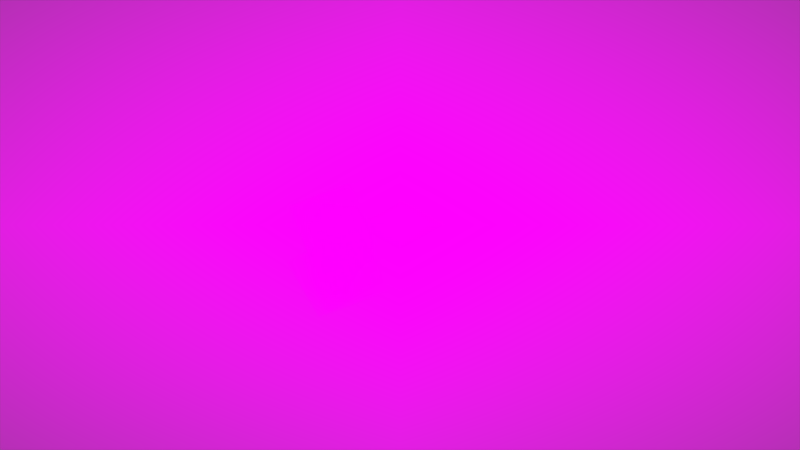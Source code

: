# Source: tabi-wave.blend  (saved by Blender 5.2.45; exported with 4.5.12 LTS)
import bpy
from mathutils import Matrix  # noqa: F401  (used for matrix-valued properties, if any)

bpy.ops.wm.read_factory_settings(use_empty=True)
scene = bpy.context.scene
scene.name = 'Scene'

# ---- collections
col_collection = bpy.data.collections.new('Collection'); scene.collection.children.link(col_collection)

# ---- images (referenced by path relative to the original .blend; pixels are not part of the script)
import os
ASSET_DIR = os.environ.get("B2B_ASSET_DIR", "")  # directory of the original .blend (textures are referenced by path, not embedded)
HERE = os.path.dirname(os.path.abspath(__file__))  # packed textures are extracted next to this script under _unpacked/

def load_image(name, relpath, width, height, colorspace="sRGB"):
    """Load a texture the original file referenced (path relative to the .blend, or extracted next to this script)."""
    p = next((c for c in (os.path.join(HERE, relpath), os.path.join(ASSET_DIR, relpath)) if relpath and os.path.exists(c)), "")
    if p:
        img = bpy.data.images.load(p, check_existing=True)
        img.name = name
    else:  # same state as the original file: an image datablock whose file is absent (Cycles renders it pink)
        img = bpy.data.images.new(name, width, height)
        img.source = "FILE"
        img.filepath = "//" + (relpath or name)
    img.colorspace_settings.name = colorspace
    return img
img_revealed_torso_cabin_backing_png = load_image('revealed_torso_cabin_backing.png', 'revealed_torso_cabin_backing.png', 1024, 1024, 'sRGB')
img_hidden_shoulder_elbow_overlap_png = load_image('hidden_shoulder_elbow_overlap.png', 'hidden_shoulder_elbow_overlap.png', 1024, 1024, 'sRGB')
img_upper_sleeve_candidate_v1_png = load_image('upper_sleeve_candidate_v1.png', 'upper_sleeve_candidate_v1.png', 1024, 1024, 'sRGB')
img_forearm_separate_png = load_image('forearm_separate.png', 'forearm_separate.png', 1024, 1024, 'sRGB')
img_neutral_front_png = load_image('neutral-front.png', 'neutral-front.png', 1024, 1024, 'sRGB')
img_neutral_overlap_png = load_image('neutral-overlap.png', 'neutral-overlap.png', 1024, 1024, 'sRGB')
img_open_front_png = load_image('open-front.png', 'open-front.png', 1024, 1024, 'sRGB')
img_open_overlap_png = load_image('open-overlap.png', 'open-overlap.png', 1024, 1024, 'sRGB')
img_protected_png = load_image('protected.png', 'protected.png', 1024, 1024, 'sRGB')

# ---- materials (node trees are filled in below, after node groups)
mat_revealed_torso_cabin_backing = bpy.data.materials.new('revealed_torso_cabin_backing')
mat_revealed_torso_cabin_backing.surface_render_method = 'BLENDED'
mat_revealed_torso_cabin_backing.blend_method = 'BLEND'
mat_revealed_torso_cabin_backing.use_transparency_overlap = False
mat_revealed_torso_cabin_backing.show_transparent_back = False
mat_revealed_torso_cabin_backing.use_backface_culling = True
mat_hidden_shoulder_elbow_overlap = bpy.data.materials.new('hidden_shoulder_elbow_overlap')
mat_hidden_shoulder_elbow_overlap.surface_render_method = 'BLENDED'
mat_hidden_shoulder_elbow_overlap.blend_method = 'BLEND'
mat_hidden_shoulder_elbow_overlap.use_transparency_overlap = False
mat_hidden_shoulder_elbow_overlap.show_transparent_back = False
mat_hidden_shoulder_elbow_overlap.use_backface_culling = True
mat_upper = bpy.data.materials.new('upper')
mat_upper.surface_render_method = 'BLENDED'
mat_upper.blend_method = 'BLEND'
mat_upper.use_transparency_overlap = False
mat_upper.show_transparent_back = False
mat_upper.use_backface_culling = True
mat_forearm_separate = bpy.data.materials.new('forearm_separate')
mat_forearm_separate.surface_render_method = 'BLENDED'
mat_forearm_separate.blend_method = 'BLEND'
mat_forearm_separate.use_transparency_overlap = False
mat_forearm_separate.show_transparent_back = False
mat_forearm_separate.use_backface_culling = True
mat_neutral_front = bpy.data.materials.new('neutral-front')
mat_neutral_front.surface_render_method = 'BLENDED'
mat_neutral_front.blend_method = 'BLEND'
mat_neutral_front.use_transparency_overlap = False
mat_neutral_front.show_transparent_back = False
mat_neutral_front.use_backface_culling = True
mat_neutral_overlap = bpy.data.materials.new('neutral-overlap')
mat_neutral_overlap.surface_render_method = 'BLENDED'
mat_neutral_overlap.blend_method = 'BLEND'
mat_neutral_overlap.use_transparency_overlap = False
mat_neutral_overlap.show_transparent_back = False
mat_neutral_overlap.use_backface_culling = True
mat_open_front = bpy.data.materials.new('open-front')
mat_open_front.surface_render_method = 'BLENDED'
mat_open_front.blend_method = 'BLEND'
mat_open_front.use_transparency_overlap = False
mat_open_front.show_transparent_back = False
mat_open_front.use_backface_culling = True
mat_open_overlap = bpy.data.materials.new('open-overlap')
mat_open_overlap.surface_render_method = 'BLENDED'
mat_open_overlap.blend_method = 'BLEND'
mat_open_overlap.use_transparency_overlap = False
mat_open_overlap.show_transparent_back = False
mat_open_overlap.use_backface_culling = True
mat_protected = bpy.data.materials.new('protected')
mat_protected.surface_render_method = 'BLENDED'
mat_protected.blend_method = 'BLEND'
mat_protected.use_transparency_overlap = False
mat_protected.show_transparent_back = False
mat_protected.use_backface_culling = True

# ---- material node trees
mat_revealed_torso_cabin_backing.use_nodes = True; mat_revealed_torso_cabin_backing.node_tree.nodes.clear()
_N = mat_revealed_torso_cabin_backing.node_tree.nodes; _L = mat_revealed_torso_cabin_backing.node_tree.links
n0 = _N.new('ShaderNodeTexImage'); n0.name = 'Image Texture'; n0.location = (0, 0)
n0.image = img_revealed_torso_cabin_backing_png
n0.extension = 'CLIP'
n1 = _N.new('ShaderNodeEmission'); n1.name = 'Emission'; n1.location = (0, 0)
n2 = _N.new('ShaderNodeBsdfTransparent'); n2.name = 'Transparent BSDF'; n2.location = (0, 0)
n3 = _N.new('ShaderNodeMixShader'); n3.name = 'Mix Shader'; n3.location = (0, 0)
n4 = _N.new('ShaderNodeOutputMaterial'); n4.name = 'Material Output'; n4.location = (0, 0)
_L.new(n0.outputs[0], n1.inputs[0])
_L.new(n0.outputs[1], n3.inputs[0])
_L.new(n2.outputs[0], n3.inputs[1])
_L.new(n1.outputs[0], n3.inputs[2])
_L.new(n3.outputs[0], n4.inputs[0])
n4.is_active_output = True
mat_hidden_shoulder_elbow_overlap.use_nodes = True; mat_hidden_shoulder_elbow_overlap.node_tree.nodes.clear()
_N = mat_hidden_shoulder_elbow_overlap.node_tree.nodes; _L = mat_hidden_shoulder_elbow_overlap.node_tree.links
n0 = _N.new('ShaderNodeTexImage'); n0.name = 'Image Texture'; n0.location = (0, 0)
n0.image = img_hidden_shoulder_elbow_overlap_png
n0.extension = 'CLIP'
n1 = _N.new('ShaderNodeEmission'); n1.name = 'Emission'; n1.location = (0, 0)
n2 = _N.new('ShaderNodeBsdfTransparent'); n2.name = 'Transparent BSDF'; n2.location = (0, 0)
n3 = _N.new('ShaderNodeMixShader'); n3.name = 'Mix Shader'; n3.location = (0, 0)
n4 = _N.new('ShaderNodeOutputMaterial'); n4.name = 'Material Output'; n4.location = (0, 0)
_L.new(n0.outputs[0], n1.inputs[0])
_L.new(n0.outputs[1], n3.inputs[0])
_L.new(n2.outputs[0], n3.inputs[1])
_L.new(n1.outputs[0], n3.inputs[2])
_L.new(n3.outputs[0], n4.inputs[0])
n4.is_active_output = True
mat_upper.use_nodes = True; mat_upper.node_tree.nodes.clear()
_N = mat_upper.node_tree.nodes; _L = mat_upper.node_tree.links
n0 = _N.new('ShaderNodeTexImage'); n0.name = 'Image Texture'; n0.location = (0, 0)
n0.image = img_upper_sleeve_candidate_v1_png
n0.extension = 'CLIP'
n1 = _N.new('ShaderNodeEmission'); n1.name = 'Emission'; n1.location = (0, 0)
n2 = _N.new('ShaderNodeBsdfTransparent'); n2.name = 'Transparent BSDF'; n2.location = (0, 0)
n3 = _N.new('ShaderNodeMixShader'); n3.name = 'Mix Shader'; n3.location = (0, 0)
n4 = _N.new('ShaderNodeOutputMaterial'); n4.name = 'Material Output'; n4.location = (0, 0)
_L.new(n0.outputs[0], n1.inputs[0])
_L.new(n0.outputs[1], n3.inputs[0])
_L.new(n2.outputs[0], n3.inputs[1])
_L.new(n1.outputs[0], n3.inputs[2])
_L.new(n3.outputs[0], n4.inputs[0])
n4.is_active_output = True
mat_forearm_separate.use_nodes = True; mat_forearm_separate.node_tree.nodes.clear()
_N = mat_forearm_separate.node_tree.nodes; _L = mat_forearm_separate.node_tree.links
n0 = _N.new('ShaderNodeTexImage'); n0.name = 'Image Texture'; n0.location = (0, 0)
n0.image = img_forearm_separate_png
n0.extension = 'CLIP'
n1 = _N.new('ShaderNodeEmission'); n1.name = 'Emission'; n1.location = (0, 0)
n2 = _N.new('ShaderNodeBsdfTransparent'); n2.name = 'Transparent BSDF'; n2.location = (0, 0)
n3 = _N.new('ShaderNodeMixShader'); n3.name = 'Mix Shader'; n3.location = (0, 0)
n4 = _N.new('ShaderNodeOutputMaterial'); n4.name = 'Material Output'; n4.location = (0, 0)
_L.new(n0.outputs[0], n1.inputs[0])
_L.new(n0.outputs[1], n3.inputs[0])
_L.new(n2.outputs[0], n3.inputs[1])
_L.new(n1.outputs[0], n3.inputs[2])
_L.new(n3.outputs[0], n4.inputs[0])
n4.is_active_output = True
mat_neutral_front.use_nodes = True; mat_neutral_front.node_tree.nodes.clear()
_N = mat_neutral_front.node_tree.nodes; _L = mat_neutral_front.node_tree.links
n0 = _N.new('ShaderNodeTexImage'); n0.name = 'Image Texture'; n0.location = (0, 0)
n0.image = img_neutral_front_png
n0.extension = 'CLIP'
n1 = _N.new('ShaderNodeEmission'); n1.name = 'Emission'; n1.location = (0, 0)
n2 = _N.new('ShaderNodeBsdfTransparent'); n2.name = 'Transparent BSDF'; n2.location = (0, 0)
n3 = _N.new('ShaderNodeMixShader'); n3.name = 'Mix Shader'; n3.location = (0, 0)
n4 = _N.new('ShaderNodeOutputMaterial'); n4.name = 'Material Output'; n4.location = (0, 0)
_L.new(n0.outputs[0], n1.inputs[0])
_L.new(n0.outputs[1], n3.inputs[0])
_L.new(n2.outputs[0], n3.inputs[1])
_L.new(n1.outputs[0], n3.inputs[2])
_L.new(n3.outputs[0], n4.inputs[0])
n4.is_active_output = True
mat_neutral_overlap.use_nodes = True; mat_neutral_overlap.node_tree.nodes.clear()
_N = mat_neutral_overlap.node_tree.nodes; _L = mat_neutral_overlap.node_tree.links
n0 = _N.new('ShaderNodeTexImage'); n0.name = 'Image Texture'; n0.location = (0, 0)
n0.image = img_neutral_overlap_png
n0.extension = 'CLIP'
n1 = _N.new('ShaderNodeEmission'); n1.name = 'Emission'; n1.location = (0, 0)
n2 = _N.new('ShaderNodeBsdfTransparent'); n2.name = 'Transparent BSDF'; n2.location = (0, 0)
n3 = _N.new('ShaderNodeMixShader'); n3.name = 'Mix Shader'; n3.location = (0, 0)
n4 = _N.new('ShaderNodeOutputMaterial'); n4.name = 'Material Output'; n4.location = (0, 0)
_L.new(n0.outputs[0], n1.inputs[0])
_L.new(n0.outputs[1], n3.inputs[0])
_L.new(n2.outputs[0], n3.inputs[1])
_L.new(n1.outputs[0], n3.inputs[2])
_L.new(n3.outputs[0], n4.inputs[0])
n4.is_active_output = True
mat_open_front.use_nodes = True; mat_open_front.node_tree.nodes.clear()
_N = mat_open_front.node_tree.nodes; _L = mat_open_front.node_tree.links
n0 = _N.new('ShaderNodeTexImage'); n0.name = 'Image Texture'; n0.location = (0, 0)
n0.image = img_open_front_png
n0.extension = 'CLIP'
n1 = _N.new('ShaderNodeEmission'); n1.name = 'Emission'; n1.location = (0, 0)
n2 = _N.new('ShaderNodeBsdfTransparent'); n2.name = 'Transparent BSDF'; n2.location = (0, 0)
n3 = _N.new('ShaderNodeMixShader'); n3.name = 'Mix Shader'; n3.location = (0, 0)
n4 = _N.new('ShaderNodeOutputMaterial'); n4.name = 'Material Output'; n4.location = (0, 0)
_L.new(n0.outputs[0], n1.inputs[0])
_L.new(n0.outputs[1], n3.inputs[0])
_L.new(n2.outputs[0], n3.inputs[1])
_L.new(n1.outputs[0], n3.inputs[2])
_L.new(n3.outputs[0], n4.inputs[0])
n4.is_active_output = True
mat_open_overlap.use_nodes = True; mat_open_overlap.node_tree.nodes.clear()
_N = mat_open_overlap.node_tree.nodes; _L = mat_open_overlap.node_tree.links
n0 = _N.new('ShaderNodeTexImage'); n0.name = 'Image Texture'; n0.location = (0, 0)
n0.image = img_open_overlap_png
n0.extension = 'CLIP'
n1 = _N.new('ShaderNodeEmission'); n1.name = 'Emission'; n1.location = (0, 0)
n2 = _N.new('ShaderNodeBsdfTransparent'); n2.name = 'Transparent BSDF'; n2.location = (0, 0)
n3 = _N.new('ShaderNodeMixShader'); n3.name = 'Mix Shader'; n3.location = (0, 0)
n4 = _N.new('ShaderNodeOutputMaterial'); n4.name = 'Material Output'; n4.location = (0, 0)
_L.new(n0.outputs[0], n1.inputs[0])
_L.new(n0.outputs[1], n3.inputs[0])
_L.new(n2.outputs[0], n3.inputs[1])
_L.new(n1.outputs[0], n3.inputs[2])
_L.new(n3.outputs[0], n4.inputs[0])
n4.is_active_output = True
mat_protected.use_nodes = True; mat_protected.node_tree.nodes.clear()
_N = mat_protected.node_tree.nodes; _L = mat_protected.node_tree.links
n0 = _N.new('ShaderNodeTexImage'); n0.name = 'Image Texture'; n0.location = (0, 0)
n0.image = img_protected_png
n0.extension = 'CLIP'
n1 = _N.new('ShaderNodeEmission'); n1.name = 'Emission'; n1.location = (0, 0)
n2 = _N.new('ShaderNodeBsdfTransparent'); n2.name = 'Transparent BSDF'; n2.location = (0, 0)
n3 = _N.new('ShaderNodeMixShader'); n3.name = 'Mix Shader'; n3.location = (0, 0)
n4 = _N.new('ShaderNodeOutputMaterial'); n4.name = 'Material Output'; n4.location = (0, 0)
_L.new(n0.outputs[0], n1.inputs[0])
_L.new(n0.outputs[1], n3.inputs[0])
_L.new(n2.outputs[0], n3.inputs[1])
_L.new(n1.outputs[0], n3.inputs[2])
_L.new(n3.outputs[0], n4.inputs[0])
n4.is_active_output = True

# ---- world
world_world = bpy.data.worlds.new('World'); scene.world = world_world
world_world.use_nodes = True; world_world.node_tree.nodes.clear()
_N = world_world.node_tree.nodes; _L = world_world.node_tree.links
n0 = _N.new('ShaderNodeOutputWorld'); n0.name = 'World Output'; n0.location = (200, 100)
n1 = _N.new('ShaderNodeBackground'); n1.name = 'Background'; n1.location = (-200, 100)
n1.inputs[0].default_value = (0.05088, 0.05088, 0.05088, 1.0)
_L.new(n1.outputs[0], n0.inputs[0])
n0.is_active_output = True
world_world.color = (0.0, 0.0, 0.0)
world_world.sun_shadow_jitter_overblur = 0.0

# ---- cameras
cam_fixed_orthographic = bpy.data.cameras.new('Fixed-orthographic')
cam_fixed_orthographic.type = 'ORTHO'
cam_fixed_orthographic.clip_start = 1.0
cam_fixed_orthographic.clip_end = 3000.0
cam_fixed_orthographic.ortho_scale = 1920.0

# ---- meshes
me_background_mesh = bpy.data.meshes.new('background-mesh')
me_background_mesh.from_pydata([(0.0, 0.0, 0.0), (0.0, -1080.0, 0.0), (1920.0, -1080.0, 0.0), (1920.0, 0.0, 0.0)], [], [(0, 1, 2, 3)])
_uv = me_background_mesh.uv_layers.new(name='SourceUV')
_uv.uv.foreach_set('vector', [0.0, 1.0, 0.0, 0.0, 1.0, 0.0, 1.0, 1.0])
me_background_mesh.materials.append(mat_revealed_torso_cabin_backing)
me_background_mesh.update()
me_shoulder_cover_mesh = bpy.data.meshes.new('shoulder-cover-mesh')
me_shoulder_cover_mesh.from_pydata([(-19.0, 19.0, 0.0), (-19.0, -19.0, 0.0), (19.0, -19.0, 0.0), (19.0, 19.0, 0.0)], [], [(0, 1, 2, 3)])
_uv = me_shoulder_cover_mesh.uv_layers.new(name='SourceUV')
_uv.uv.foreach_set('vector', [0.0, 1.0, 0.0, 0.0, 0.5, 0.0, 0.5, 1.0])
me_shoulder_cover_mesh.materials.append(mat_hidden_shoulder_elbow_overlap)
me_shoulder_cover_mesh.update()
me_elbow_cover_mesh = bpy.data.meshes.new('elbow-cover-mesh')
me_elbow_cover_mesh.from_pydata([(-22.0, 22.0, 0.0), (-22.0, -22.0, 0.0), (22.0, -22.0, 0.0), (22.0, 22.0, 0.0)], [], [(0, 1, 2, 3)])
_uv = me_elbow_cover_mesh.uv_layers.new(name='SourceUV')
_uv.uv.foreach_set('vector', [0.5, 1.0, 0.5, 0.0, 1.0, 0.0, 1.0, 1.0])
me_elbow_cover_mesh.materials.append(mat_hidden_shoulder_elbow_overlap)
me_elbow_cover_mesh.update()
me_upper_mesh = bpy.data.meshes.new('upper-mesh')
me_upper_mesh.from_pydata([(-77.03, 32.38, 0.0), (-77.03, -121.4, 0.0), (76.79, -121.4, 0.0), (76.79, 32.38, 0.0)], [], [(0, 1, 2, 3)])
_uv = me_upper_mesh.uv_layers.new(name='SourceUV')
_uv.uv.foreach_set('vector', [0.0, 1.0, 0.0, 0.0, 1.0, 0.0, 1.0, 1.0])
me_upper_mesh.materials.append(mat_upper)
me_upper_mesh.update()
me_forearm_mesh = bpy.data.meshes.new('forearm-mesh')
me_forearm_mesh.from_pydata([(-56.0, 110.0, 0.0), (-56.0, -44.0, 0.0), (104.0, -44.0, 0.0), (104.0, 110.0, 0.0)], [], [(0, 1, 2, 3)])
_uv = me_forearm_mesh.uv_layers.new(name='SourceUV')
_uv.uv.foreach_set('vector', [0.0, 1.0, 0.0, 0.0, 1.0, 0.0, 1.0, 1.0])
me_forearm_mesh.materials.append(mat_forearm_separate)
me_forearm_mesh.update()
me_neutral_front_mesh = bpy.data.meshes.new('neutral-front-mesh')
me_neutral_front_mesh.from_pydata([(-86.8, 156.8, 0.0), (-86.8, -41.72, 0.0), (68.46, -41.72, 0.0), (68.46, 156.8, 0.0)], [], [(0, 1, 2, 3)])
_uv = me_neutral_front_mesh.uv_layers.new(name='SourceUV')
_uv.uv.foreach_set('vector', [0.0, 1.0, 0.0, 0.0, 1.0, 0.0, 1.0, 1.0])
me_neutral_front_mesh.materials.append(mat_neutral_front)
me_neutral_front_mesh.update()
me_neutral_overlap_mesh = bpy.data.meshes.new('neutral-overlap-mesh')
me_neutral_overlap_mesh.from_pydata([(-86.8, 156.8, 0.0), (-86.8, -41.72, 0.0), (68.46, -41.72, 0.0), (68.46, 156.8, 0.0)], [], [(0, 1, 2, 3)])
_uv = me_neutral_overlap_mesh.uv_layers.new(name='SourceUV')
_uv.uv.foreach_set('vector', [0.0, 1.0, 0.0, 0.0, 1.0, 0.0, 1.0, 1.0])
me_neutral_overlap_mesh.materials.append(mat_neutral_overlap)
me_neutral_overlap_mesh.update()
me_open_front_mesh = bpy.data.meshes.new('open-front-mesh')
me_open_front_mesh.from_pydata([(-77.0, 156.8, 0.0), (-77.0, -41.72, 0.0), (78.26, -41.72, 0.0), (78.26, 156.8, 0.0)], [], [(0, 1, 2, 3)])
_uv = me_open_front_mesh.uv_layers.new(name='SourceUV')
_uv.uv.foreach_set('vector', [0.0, 1.0, 0.0, 0.0, 1.0, 0.0, 1.0, 1.0])
me_open_front_mesh.materials.append(mat_open_front)
me_open_front_mesh.update()
me_open_overlap_mesh = bpy.data.meshes.new('open-overlap-mesh')
me_open_overlap_mesh.from_pydata([(-77.0, 156.8, 0.0), (-77.0, -41.72, 0.0), (78.26, -41.72, 0.0), (78.26, 156.8, 0.0)], [], [(0, 1, 2, 3)])
_uv = me_open_overlap_mesh.uv_layers.new(name='SourceUV')
_uv.uv.foreach_set('vector', [0.0, 1.0, 0.0, 0.0, 1.0, 0.0, 1.0, 1.0])
me_open_overlap_mesh.materials.append(mat_open_overlap)
me_open_overlap_mesh.update()
me_protected_mesh = bpy.data.meshes.new('protected-mesh')
me_protected_mesh.from_pydata([(0.0, 0.0, 0.0), (0.0, -1080.0, 0.0), (1920.0, -1080.0, 0.0), (1920.0, 0.0, 0.0)], [], [(0, 1, 2, 3)])
_uv = me_protected_mesh.uv_layers.new(name='SourceUV')
_uv.uv.foreach_set('vector', [0.0, 1.0, 0.0, 0.0, 1.0, 0.0, 1.0, 1.0])
me_protected_mesh.materials.append(mat_protected)
me_protected_mesh.update()

# ---- objects
ob_fixed_orthographic = bpy.data.objects.new('Fixed-orthographic', cam_fixed_orthographic)
ob_tabi_controls = bpy.data.objects.new('TABI-controls', None)
ob_shoulder = bpy.data.objects.new('Shoulder', None)
ob_elbow = bpy.data.objects.new('Elbow', None)
ob_wrist = bpy.data.objects.new('Wrist', None)
ob_background = bpy.data.objects.new('background', me_background_mesh)
ob_shoulder_cover = bpy.data.objects.new('shoulder-cover', me_shoulder_cover_mesh)
ob_elbow_cover = bpy.data.objects.new('elbow-cover', me_elbow_cover_mesh)
ob_upper = bpy.data.objects.new('upper', me_upper_mesh)
ob_forearm = bpy.data.objects.new('forearm', me_forearm_mesh)
ob_neutral_front = bpy.data.objects.new('neutral-front', me_neutral_front_mesh)
ob_neutral_overlap = bpy.data.objects.new('neutral-overlap', me_neutral_overlap_mesh)
ob_open_front = bpy.data.objects.new('open-front', me_open_front_mesh)
ob_open_overlap = bpy.data.objects.new('open-overlap', me_open_overlap_mesh)
ob_protected = bpy.data.objects.new('protected', me_protected_mesh)

# ---- transforms, parenting, visibility, modifiers, constraints
ob_fixed_orthographic.location = (960.0, -540.0, 2000.0)
ob_tabi_controls.location = (772.0, -619.0, 0.0)
ob_shoulder.parent = ob_tabi_controls
ob_shoulder.location = (0.0, 0.0, 0.0)
ob_shoulder.rotation_euler = (0.0, 0.0, -1.036)
ob_elbow.parent = ob_shoulder
ob_elbow.location = (88.32, 0.0, 0.0)
ob_elbow.rotation_euler = (0.0, 0.0, 2.422)
ob_wrist.parent = ob_elbow
ob_wrist.location = (87.13, 0.0, 0.0)
ob_background.location = (0.0, 0.0, 0.0)
ob_shoulder_cover.parent = ob_tabi_controls
ob_shoulder_cover.location = (0.0, 0.0, 10.0)
ob_elbow_cover.parent = ob_elbow
ob_elbow_cover.location = (0.0, 0.0, 20.0)
ob_elbow_cover.rotation_euler = (0.0, 0.0, -1.386)
ob_upper.parent = ob_shoulder
ob_upper.location = (0.0, 0.0, 30.0)
ob_upper.rotation_euler = (0.0, 0.0, 1.561)
ob_forearm.parent = ob_elbow
ob_forearm.location = (0.0, 0.0, 50.0)
ob_forearm.rotation_euler = (0.0, 0.0, -1.015)
ob_neutral_front.parent = ob_wrist
ob_neutral_front.location = (0.0, 0.0, 60.0)
ob_neutral_front.rotation_euler = (0.0, 0.0, -1.015)
ob_neutral_overlap.parent = ob_wrist
ob_neutral_overlap.location = (0.0, 0.0, 40.0)
ob_neutral_overlap.rotation_euler = (0.0, 0.0, -1.015)
ob_open_front.parent = ob_wrist
ob_open_front.location = (0.0, 0.0, 60.0)
ob_open_front.rotation_euler = (0.0, 0.0, -1.015)
ob_open_front.hide_render = True
ob_open_overlap.parent = ob_wrist
ob_open_overlap.location = (0.0, 0.0, 40.0)
ob_open_overlap.rotation_euler = (0.0, 0.0, -1.015)
ob_open_overlap.hide_render = True
ob_protected.location = (0.0, 0.0, 100.0)

# ---- collection membership
scene.collection.objects.link(ob_fixed_orthographic)
scene.collection.objects.link(ob_tabi_controls)
scene.collection.objects.link(ob_shoulder)
scene.collection.objects.link(ob_elbow)
scene.collection.objects.link(ob_wrist)
scene.collection.objects.link(ob_background)
scene.collection.objects.link(ob_shoulder_cover)
scene.collection.objects.link(ob_elbow_cover)
scene.collection.objects.link(ob_upper)
scene.collection.objects.link(ob_forearm)
scene.collection.objects.link(ob_neutral_front)
scene.collection.objects.link(ob_neutral_overlap)
scene.collection.objects.link(ob_open_front)
scene.collection.objects.link(ob_open_overlap)
scene.collection.objects.link(ob_protected)

# ---- scene / render settings (as saved in the file)
scene.camera = ob_fixed_orthographic
scene.frame_start = 0; scene.frame_end = 149; scene.frame_set(0)
scene.render.engine = 'BLENDER_EEVEE_NEXT'
scene.render.fps = 30
scene.render.dither_intensity = 0.0
scene.render.use_compositing = False
scene.render.use_sequencer = False
scene.render.bake_bias = 0.0
scene.render.bake_samples = 0
scene.render.compositor_device = 'GPU'
scene.eevee.use_volume_custom_range = False
scene.eevee.fast_gi_thickness_near = 0.1
scene.eevee.fast_gi_thickness_far = 0.0
scene.eevee.ray_tracing_options.screen_trace_thickness = 0.1
scene.view_settings.view_transform = 'Standard'
bpy.context.view_layer.update()
